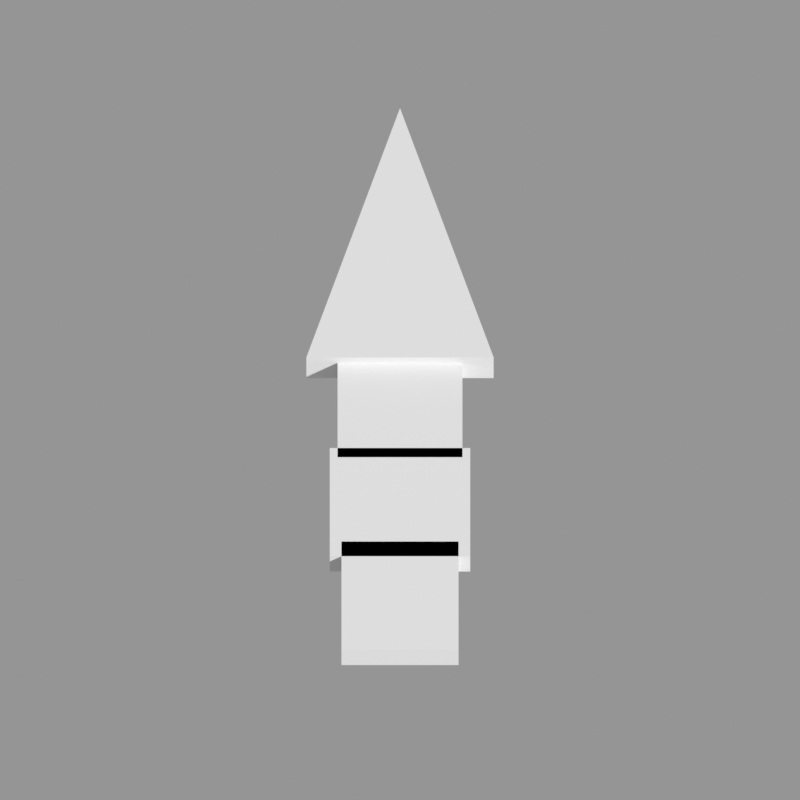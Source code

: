 # Source: t092_silhouette_blockouts_v1.blend  (saved by Blender 5.2.44; exported with 4.5.12 LTS)
import bpy
from mathutils import Matrix  # noqa: F401  (used for matrix-valued properties, if any)

bpy.ops.wm.read_factory_settings(use_empty=True)
scene = bpy.context.scene
scene.name = 'T092_Silhouette_v1'

# ---- collections
col_t092_silhouette_blockouts_v1 = bpy.data.collections.new('T092_Silhouette_Blockouts_v1'); scene.collection.children.link(col_t092_silhouette_blockouts_v1)
col_t092_tunneler = bpy.data.collections.new('T092_tunneler'); col_t092_silhouette_blockouts_v1.children.link(col_t092_tunneler)
col_t092_transfer = bpy.data.collections.new('T092_transfer'); col_t092_silhouette_blockouts_v1.children.link(col_t092_transfer)
col_t092_transfer.hide_render = True
col_t092_foundry = bpy.data.collections.new('T092_foundry'); col_t092_silhouette_blockouts_v1.children.link(col_t092_foundry)
col_t092_foundry.hide_render = True
col_t092_sapper = bpy.data.collections.new('T092_sapper'); col_t092_silhouette_blockouts_v1.children.link(col_t092_sapper)
col_t092_sapper.hide_render = True
col_t092_breacher = bpy.data.collections.new('T092_breacher'); col_t092_silhouette_blockouts_v1.children.link(col_t092_breacher)
col_t092_breacher.hide_render = True
col_t092_assembler = bpy.data.collections.new('T092_assembler'); col_t092_silhouette_blockouts_v1.children.link(col_t092_assembler)
col_t092_assembler.hide_render = True

# ---- cameras
cam_t092_camera_20deg = bpy.data.cameras.new('T092_Camera_20deg')
cam_t092_camera_20deg.type = 'ORTHO'
cam_t092_camera_20deg.ortho_scale = 4.1

# ---- meshes
me_t092_tunneler_segment_0 = bpy.data.meshes.new('T092_tunneler_segment_0')
me_t092_tunneler_segment_0.from_pydata([(-0.3, -1.445, 0.0), (0.3, -1.445, 0.0), (0.3, -0.855, 0.0), (-0.3, -0.855, 0.0), (-0.3, -1.445, 0.23), (0.3, -1.445, 0.23), (0.3, -0.855, 0.23), (-0.3, -0.855, 0.23)], [], [(3, 2, 1, 0), (4, 5, 6, 7), (0, 1, 5, 4), (1, 2, 6, 5), (2, 3, 7, 6), (3, 0, 4, 7)])
me_t092_tunneler_segment_0.update()
me_t092_tunneler_segment_1 = bpy.data.meshes.new('T092_tunneler_segment_1')
me_t092_tunneler_segment_1.from_pydata([(-0.36, -0.935, 0.0), (0.36, -0.935, 0.0), (0.36, -0.345, 0.0), (-0.36, -0.345, 0.0), (-0.36, -0.935, 0.23), (0.36, -0.935, 0.23), (0.36, -0.345, 0.23), (-0.36, -0.345, 0.23)], [], [(3, 2, 1, 0), (4, 5, 6, 7), (0, 1, 5, 4), (1, 2, 6, 5), (2, 3, 7, 6), (3, 0, 4, 7)])
me_t092_tunneler_segment_1.update()
me_t092_tunneler_segment_2 = bpy.data.meshes.new('T092_tunneler_segment_2')
me_t092_tunneler_segment_2.from_pydata([(-0.32, -0.395, 0.0), (0.32, -0.395, 0.0), (0.32, 0.195, 0.0), (-0.32, 0.195, 0.0), (-0.32, -0.395, 0.23), (0.32, -0.395, 0.23), (0.32, 0.195, 0.23), (-0.32, 0.195, 0.23)], [], [(3, 2, 1, 0), (4, 5, 6, 7), (0, 1, 5, 4), (1, 2, 6, 5), (2, 3, 7, 6), (3, 0, 4, 7)])
me_t092_tunneler_segment_2.update()
me_t092_tunneler_drill = bpy.data.meshes.new('T092_tunneler_drill')
me_t092_tunneler_drill.from_pydata([(-0.48, 0.12, 0.0), (0.48, 0.12, 0.0), (0.0, 1.48, 0.0), (-0.48, 0.12, 0.31), (0.48, 0.12, 0.31), (0.0, 1.48, 0.31)], [], [(2, 1, 0), (3, 4, 5), (0, 1, 4, 3), (1, 2, 5, 4), (2, 0, 3, 5)])
me_t092_tunneler_drill.update()
me_t092_transfer_horseshoe = bpy.data.meshes.new('T092_transfer_horseshoe')
me_t092_transfer_horseshoe.from_pydata([(-1.22, 1.22, 0.0), (-0.64, 1.22, 0.0), (-0.64, -0.64, 0.0), (0.64, -0.64, 0.0), (0.64, 1.22, 0.0), (1.22, 1.22, 0.0), (1.22, -1.12, 0.0), (-1.22, -1.12, 0.0), (-1.22, 1.22, 0.42), (-0.64, 1.22, 0.42), (-0.64, -0.64, 0.42), (0.64, -0.64, 0.42), (0.64, 1.22, 0.42), (1.22, 1.22, 0.42), (1.22, -1.12, 0.42), (-1.22, -1.12, 0.42)], [], [(7, 6, 5, 4, 3, 2, 1, 0), (8, 9, 10, 11, 12, 13, 14, 15), (0, 1, 9, 8), (1, 2, 10, 9), (2, 3, 11, 10), (3, 4, 12, 11), (4, 5, 13, 12), (5, 6, 14, 13), (6, 7, 15, 14), (7, 0, 8, 15)])
me_t092_transfer_horseshoe.update()
me_t092_transfer_left_thruster = bpy.data.meshes.new('T092_transfer_left_thruster')
me_t092_transfer_left_thruster.from_pydata([(-1.27, -1.45, 0.0), (-0.59, -1.45, 0.0), (-0.59, -0.91, 0.0), (-1.27, -0.91, 0.0), (-1.27, -1.45, 0.62), (-0.59, -1.45, 0.62), (-0.59, -0.91, 0.62), (-1.27, -0.91, 0.62)], [], [(3, 2, 1, 0), (4, 5, 6, 7), (0, 1, 5, 4), (1, 2, 6, 5), (2, 3, 7, 6), (3, 0, 4, 7)])
me_t092_transfer_left_thruster.update()
me_t092_transfer_right_thruster = bpy.data.meshes.new('T092_transfer_right_thruster')
me_t092_transfer_right_thruster.from_pydata([(0.59, -1.45, 0.0), (1.27, -1.45, 0.0), (1.27, -0.91, 0.0), (0.59, -0.91, 0.0), (0.59, -1.45, 0.62), (1.27, -1.45, 0.62), (1.27, -0.91, 0.62), (0.59, -0.91, 0.62)], [], [(3, 2, 1, 0), (4, 5, 6, 7), (0, 1, 5, 4), (1, 2, 6, 5), (2, 3, 7, 6), (3, 0, 4, 7)])
me_t092_transfer_right_thruster.update()
me_t092_foundry_body = bpy.data.meshes.new('T092_foundry_body')
me_t092_foundry_body.from_pydata([(-1.2, -0.8, 0.0), (1.2, -0.8, 0.0), (1.2, 0.8, 0.0), (-1.2, 0.8, 0.0), (-1.2, -0.8, 0.78), (1.2, -0.8, 0.78), (1.2, 0.8, 0.78), (-1.2, 0.8, 0.78)], [], [(3, 2, 1, 0), (4, 5, 6, 7), (0, 1, 5, 4), (1, 2, 6, 5), (2, 3, 7, 6), (3, 0, 4, 7)])
me_t092_foundry_body.update()
me_t092_foundry_processing_jaw = bpy.data.meshes.new('T092_foundry_processing_jaw')
me_t092_foundry_processing_jaw.from_pydata([(-0.69, 0.67, 0.0), (0.69, 0.67, 0.0), (0.69, 1.15, 0.0), (-0.69, 1.15, 0.0), (-0.69, 0.67, 0.49), (0.69, 0.67, 0.49), (0.69, 1.15, 0.49), (-0.69, 1.15, 0.49)], [], [(3, 2, 1, 0), (4, 5, 6, 7), (0, 1, 5, 4), (1, 2, 6, 5), (2, 3, 7, 6), (3, 0, 4, 7)])
me_t092_foundry_processing_jaw.update()
me_t092_foundry_anchor__1_2__0_82 = bpy.data.meshes.new('T092_foundry_anchor_-1.2_-0.82')
me_t092_foundry_anchor__1_2__0_82.from_pydata([(-1.48, -1.1, 0.0), (-0.92, -1.1, 0.0), (-0.92, -0.54, 0.0), (-1.48, -0.54, 0.0), (-1.48, -1.1, 0.25), (-0.92, -1.1, 0.25), (-0.92, -0.54, 0.25), (-1.48, -0.54, 0.25)], [], [(3, 2, 1, 0), (4, 5, 6, 7), (0, 1, 5, 4), (1, 2, 6, 5), (2, 3, 7, 6), (3, 0, 4, 7)])
me_t092_foundry_anchor__1_2__0_82.update()
me_t092_foundry_anchor__1_2_0_82 = bpy.data.meshes.new('T092_foundry_anchor_-1.2_0.82')
me_t092_foundry_anchor__1_2_0_82.from_pydata([(-1.48, 0.54, 0.0), (-0.92, 0.54, 0.0), (-0.92, 1.1, 0.0), (-1.48, 1.1, 0.0), (-1.48, 0.54, 0.25), (-0.92, 0.54, 0.25), (-0.92, 1.1, 0.25), (-1.48, 1.1, 0.25)], [], [(3, 2, 1, 0), (4, 5, 6, 7), (0, 1, 5, 4), (1, 2, 6, 5), (2, 3, 7, 6), (3, 0, 4, 7)])
me_t092_foundry_anchor__1_2_0_82.update()
me_t092_foundry_anchor_1_2__0_82 = bpy.data.meshes.new('T092_foundry_anchor_1.2_-0.82')
me_t092_foundry_anchor_1_2__0_82.from_pydata([(0.92, -1.1, 0.0), (1.48, -1.1, 0.0), (1.48, -0.54, 0.0), (0.92, -0.54, 0.0), (0.92, -1.1, 0.25), (1.48, -1.1, 0.25), (1.48, -0.54, 0.25), (0.92, -0.54, 0.25)], [], [(3, 2, 1, 0), (4, 5, 6, 7), (0, 1, 5, 4), (1, 2, 6, 5), (2, 3, 7, 6), (3, 0, 4, 7)])
me_t092_foundry_anchor_1_2__0_82.update()
me_t092_foundry_anchor_1_2_0_82 = bpy.data.meshes.new('T092_foundry_anchor_1.2_0.82')
me_t092_foundry_anchor_1_2_0_82.from_pydata([(0.92, 0.54, 0.0), (1.48, 0.54, 0.0), (1.48, 1.1, 0.0), (0.92, 1.1, 0.0), (0.92, 0.54, 0.25), (1.48, 0.54, 0.25), (1.48, 1.1, 0.25), (0.92, 1.1, 0.25)], [], [(3, 2, 1, 0), (4, 5, 6, 7), (0, 1, 5, 4), (1, 2, 6, 5), (2, 3, 7, 6), (3, 0, 4, 7)])
me_t092_foundry_anchor_1_2_0_82.update()
me_t092_sapper_hub = bpy.data.meshes.new('T092_sapper_hub')
me_t092_sapper_hub.from_pydata([(0.58, 0.0, 0.0), (0.29, 0.5023, 0.0), (-0.29, 0.5023, 0.0), (-0.58, 7.103e-17, 0.0), (-0.29, -0.5023, 0.0), (0.29, -0.5023, 0.0), (0.58, 0.0, 0.39), (0.29, 0.5023, 0.39), (-0.29, 0.5023, 0.39), (-0.58, 7.103e-17, 0.39), (-0.29, -0.5023, 0.39), (0.29, -0.5023, 0.39)], [], [(5, 4, 3, 2, 1, 0), (6, 7, 8, 9, 10, 11), (0, 1, 7, 6), (1, 2, 8, 7), (2, 3, 9, 8), (3, 4, 10, 9), (4, 5, 11, 10), (5, 0, 6, 11)])
me_t092_sapper_hub.update()
me_t092_sapper_probe_0 = bpy.data.meshes.new('T092_sapper_probe_0')
me_t092_sapper_probe_0.from_pydata([(-0.18, 0.28, 0.0), (0.18, 0.28, 0.0), (0.18, 1.46, 0.0), (-0.18, 1.46, 0.0), (-0.18, 0.28, 0.19), (0.18, 0.28, 0.19), (0.18, 1.46, 0.19), (-0.18, 1.46, 0.19)], [], [(3, 2, 1, 0), (4, 5, 6, 7), (0, 1, 5, 4), (1, 2, 6, 5), (2, 3, 7, 6), (3, 0, 4, 7)])
me_t092_sapper_probe_0.update()
me_t092_sapper_probe_1 = bpy.data.meshes.new('T092_sapper_probe_1')
me_t092_sapper_probe_1.from_pydata([(0.1525, 0.2959, 0.0), (0.3325, -0.01588, 0.0), (1.354, 0.5741, 0.0), (1.174, 0.8859, 0.0), (0.1525, 0.2959, 0.19), (0.3325, -0.01588, 0.19), (1.354, 0.5741, 0.19), (1.174, 0.8859, 0.19)], [], [(3, 2, 1, 0), (4, 5, 6, 7), (0, 1, 5, 4), (1, 2, 6, 5), (2, 3, 7, 6), (3, 0, 4, 7)])
me_t092_sapper_probe_1.update()
me_t092_sapper_probe_2 = bpy.data.meshes.new('T092_sapper_probe_2')
me_t092_sapper_probe_2.from_pydata([(0.3325, 0.01588, 0.0), (0.1525, -0.2959, 0.0), (1.174, -0.8859, 0.0), (1.354, -0.5741, 0.0), (0.3325, 0.01588, 0.19), (0.1525, -0.2959, 0.19), (1.174, -0.8859, 0.19), (1.354, -0.5741, 0.19)], [], [(3, 2, 1, 0), (4, 5, 6, 7), (0, 1, 5, 4), (1, 2, 6, 5), (2, 3, 7, 6), (3, 0, 4, 7)])
me_t092_sapper_probe_2.update()
me_t092_sapper_probe_3 = bpy.data.meshes.new('T092_sapper_probe_3')
me_t092_sapper_probe_3.from_pydata([(0.18, -0.28, 0.0), (-0.18, -0.28, 0.0), (-0.18, -1.46, 0.0), (0.18, -1.46, 0.0), (0.18, -0.28, 0.19), (-0.18, -0.28, 0.19), (-0.18, -1.46, 0.19), (0.18, -1.46, 0.19)], [], [(3, 2, 1, 0), (4, 5, 6, 7), (0, 1, 5, 4), (1, 2, 6, 5), (2, 3, 7, 6), (3, 0, 4, 7)])
me_t092_sapper_probe_3.update()
me_t092_sapper_probe_4 = bpy.data.meshes.new('T092_sapper_probe_4')
me_t092_sapper_probe_4.from_pydata([(-0.1525, -0.2959, 0.0), (-0.3325, 0.01588, 0.0), (-1.354, -0.5741, 0.0), (-1.174, -0.8859, 0.0), (-0.1525, -0.2959, 0.19), (-0.3325, 0.01588, 0.19), (-1.354, -0.5741, 0.19), (-1.174, -0.8859, 0.19)], [], [(3, 2, 1, 0), (4, 5, 6, 7), (0, 1, 5, 4), (1, 2, 6, 5), (2, 3, 7, 6), (3, 0, 4, 7)])
me_t092_sapper_probe_4.update()
me_t092_sapper_probe_5 = bpy.data.meshes.new('T092_sapper_probe_5')
me_t092_sapper_probe_5.from_pydata([(-0.3325, -0.01588, 0.0), (-0.1525, 0.2959, 0.0), (-1.174, 0.8859, 0.0), (-1.354, 0.5741, 0.0), (-0.3325, -0.01588, 0.19), (-0.1525, 0.2959, 0.19), (-1.174, 0.8859, 0.19), (-1.354, 0.5741, 0.19)], [], [(3, 2, 1, 0), (4, 5, 6, 7), (0, 1, 5, 4), (1, 2, 6, 5), (2, 3, 7, 6), (3, 0, 4, 7)])
me_t092_sapper_probe_5.update()
me_t092_breacher_wedge = bpy.data.meshes.new('T092_breacher_wedge')
me_t092_breacher_wedge.from_pydata([(-1.17, -1.14, 0.0), (0.82, -1.14, 0.0), (1.18, 0.05, 0.0), (0.46, 1.47, 0.0), (-1.17, 0.42, 0.0), (-1.17, -1.14, 0.54), (0.82, -1.14, 0.54), (1.18, 0.05, 0.54), (0.46, 1.47, 0.54), (-1.17, 0.42, 0.54)], [], [(4, 3, 2, 1, 0), (5, 6, 7, 8, 9), (0, 1, 6, 5), (1, 2, 7, 6), (2, 3, 8, 7), (3, 4, 9, 8), (4, 0, 5, 9)])
me_t092_breacher_wedge.update()
me_t092_breacher_offset_shoulder = bpy.data.meshes.new('T092_breacher_offset_shoulder')
me_t092_breacher_offset_shoulder.from_pydata([(-1.245, -1.09, 0.0), (-0.695, -1.09, 0.0), (-0.695, -0.11, 0.0), (-1.245, -0.11, 0.0), (-1.245, -1.09, 0.77), (-0.695, -1.09, 0.77), (-0.695, -0.11, 0.77), (-1.245, -0.11, 0.77)], [], [(3, 2, 1, 0), (4, 5, 6, 7), (0, 1, 5, 4), (1, 2, 6, 5), (2, 3, 7, 6), (3, 0, 4, 7)])
me_t092_breacher_offset_shoulder.update()
me_t092_assembler_hull_00 = bpy.data.meshes.new('T092_assembler_hull_00')
me_t092_assembler_hull_00.from_pydata([(0.7496, 0.09759, 0.0), (1.339, 0.5106, 0.0), (0.9379, 1.084, 0.0), (0.3481, 0.671, 0.0), (0.7496, 0.09759, 0.34), (1.339, 0.5106, 0.34), (0.9379, 1.084, 0.34), (0.3481, 0.671, 0.34)], [], [(3, 2, 1, 0), (4, 5, 6, 7), (0, 1, 5, 4), (1, 2, 6, 5), (2, 3, 7, 6), (3, 0, 4, 7)])
me_t092_assembler_hull_00.update()
me_t092_assembler_hull_01 = bpy.data.meshes.new('T092_assembler_hull_01')
me_t092_assembler_hull_01.from_pydata([(0.575, 0.4049, 0.0), (0.93, 1.166, 0.0), (0.2956, 1.462, 0.0), (-0.05941, 0.7008, 0.0), (0.575, 0.4049, 0.52), (0.93, 1.166, 0.52), (0.2956, 1.462, 0.52), (-0.05941, 0.7008, 0.52)], [], [(3, 2, 1, 0), (4, 5, 6, 7), (0, 1, 5, 4), (1, 2, 6, 5), (2, 3, 7, 6), (3, 0, 4, 7)])
me_t092_assembler_hull_01.update()
me_t092_assembler_hull_02 = bpy.data.meshes.new('T092_assembler_hull_02')
me_t092_assembler_hull_02.from_pydata([(0.3007, 0.5784, 0.0), (0.2171, 1.535, 0.0), (-0.4803, 1.474, 0.0), (-0.3966, 0.5174, 0.0), (0.3007, 0.5784, 0.7), (0.2171, 1.535, 0.7), (-0.4803, 1.474, 0.7), (-0.3966, 0.5174, 0.7)], [], [(3, 2, 1, 0), (4, 5, 6, 7), (0, 1, 5, 4), (1, 2, 6, 5), (2, 3, 7, 6), (3, 0, 4, 7)])
me_t092_assembler_hull_02.update()
me_t092_assembler_hull_03 = bpy.data.meshes.new('T092_assembler_hull_03')
me_t092_assembler_hull_03.from_pydata([(-0.09759, 0.7496, 0.0), (-0.5106, 1.339, 0.0), (-1.084, 0.9379, 0.0), (-0.671, 0.3481, 0.0), (-0.09759, 0.7496, 0.34), (-0.5106, 1.339, 0.34), (-1.084, 0.9379, 0.34), (-0.671, 0.3481, 0.34)], [], [(3, 2, 1, 0), (4, 5, 6, 7), (0, 1, 5, 4), (1, 2, 6, 5), (2, 3, 7, 6), (3, 0, 4, 7)])
me_t092_assembler_hull_03.update()
me_t092_assembler_hull_04 = bpy.data.meshes.new('T092_assembler_hull_04')
me_t092_assembler_hull_04.from_pydata([(-0.4049, 0.575, 0.0), (-1.166, 0.93, 0.0), (-1.462, 0.2956, 0.0), (-0.7008, -0.05941, 0.0), (-0.4049, 0.575, 0.52), (-1.166, 0.93, 0.52), (-1.462, 0.2956, 0.52), (-0.7008, -0.05941, 0.52)], [], [(3, 2, 1, 0), (4, 5, 6, 7), (0, 1, 5, 4), (1, 2, 6, 5), (2, 3, 7, 6), (3, 0, 4, 7)])
me_t092_assembler_hull_04.update()
me_t092_assembler_hull_05 = bpy.data.meshes.new('T092_assembler_hull_05')
me_t092_assembler_hull_05.from_pydata([(-0.5784, 0.3007, 0.0), (-1.535, 0.2171, 0.0), (-1.474, -0.4803, 0.0), (-0.5174, -0.3966, 0.0), (-0.5784, 0.3007, 0.7), (-1.535, 0.2171, 0.7), (-1.474, -0.4803, 0.7), (-0.5174, -0.3966, 0.7)], [], [(3, 2, 1, 0), (4, 5, 6, 7), (0, 1, 5, 4), (1, 2, 6, 5), (2, 3, 7, 6), (3, 0, 4, 7)])
me_t092_assembler_hull_05.update()
me_t092_assembler_hull_06 = bpy.data.meshes.new('T092_assembler_hull_06')
me_t092_assembler_hull_06.from_pydata([(-0.7496, -0.09759, 0.0), (-1.339, -0.5106, 0.0), (-0.9379, -1.084, 0.0), (-0.3481, -0.671, 0.0), (-0.7496, -0.09759, 0.34), (-1.339, -0.5106, 0.34), (-0.9379, -1.084, 0.34), (-0.3481, -0.671, 0.34)], [], [(3, 2, 1, 0), (4, 5, 6, 7), (0, 1, 5, 4), (1, 2, 6, 5), (2, 3, 7, 6), (3, 0, 4, 7)])
me_t092_assembler_hull_06.update()
me_t092_assembler_hull_07 = bpy.data.meshes.new('T092_assembler_hull_07')
me_t092_assembler_hull_07.from_pydata([(-0.575, -0.4049, 0.0), (-0.93, -1.166, 0.0), (-0.2956, -1.462, 0.0), (0.05941, -0.7008, 0.0), (-0.575, -0.4049, 0.52), (-0.93, -1.166, 0.52), (-0.2956, -1.462, 0.52), (0.05941, -0.7008, 0.52)], [], [(3, 2, 1, 0), (4, 5, 6, 7), (0, 1, 5, 4), (1, 2, 6, 5), (2, 3, 7, 6), (3, 0, 4, 7)])
me_t092_assembler_hull_07.update()
me_t092_assembler_hull_08 = bpy.data.meshes.new('T092_assembler_hull_08')
me_t092_assembler_hull_08.from_pydata([(-0.3007, -0.5784, 0.0), (-0.2171, -1.535, 0.0), (0.4803, -1.474, 0.0), (0.3966, -0.5174, 0.0), (-0.3007, -0.5784, 0.7), (-0.2171, -1.535, 0.7), (0.4803, -1.474, 0.7), (0.3966, -0.5174, 0.7)], [], [(3, 2, 1, 0), (4, 5, 6, 7), (0, 1, 5, 4), (1, 2, 6, 5), (2, 3, 7, 6), (3, 0, 4, 7)])
me_t092_assembler_hull_08.update()
me_t092_assembler_accretion = bpy.data.meshes.new('T092_assembler_accretion')
me_t092_assembler_accretion.from_pydata([(-1.625, -0.3468, 0.0), (-0.8832, -0.2347, 0.0), (-0.9953, 0.5068, 0.0), (-1.737, 0.3947, 0.0), (-1.625, -0.3468, 0.82), (-0.8832, -0.2347, 0.82), (-0.9953, 0.5068, 0.82), (-1.737, 0.3947, 0.82)], [], [(3, 2, 1, 0), (4, 5, 6, 7), (0, 1, 5, 4), (1, 2, 6, 5), (2, 3, 7, 6), (3, 0, 4, 7)])
me_t092_assembler_accretion.update()

# ---- objects
ob_t092_camera_20deg = bpy.data.objects.new('T092_Camera_20deg', cam_t092_camera_20deg)
ob_t092_tunneler_segment_0 = bpy.data.objects.new('T092_tunneler_segment_0', me_t092_tunneler_segment_0)
ob_t092_tunneler_segment_1 = bpy.data.objects.new('T092_tunneler_segment_1', me_t092_tunneler_segment_1)
ob_t092_tunneler_segment_2 = bpy.data.objects.new('T092_tunneler_segment_2', me_t092_tunneler_segment_2)
ob_t092_tunneler_drill = bpy.data.objects.new('T092_tunneler_drill', me_t092_tunneler_drill)
ob_t092_transfer_horseshoe = bpy.data.objects.new('T092_transfer_horseshoe', me_t092_transfer_horseshoe)
ob_t092_transfer_left_thruster = bpy.data.objects.new('T092_transfer_left_thruster', me_t092_transfer_left_thruster)
ob_t092_transfer_right_thruster = bpy.data.objects.new('T092_transfer_right_thruster', me_t092_transfer_right_thruster)
ob_t092_foundry_body = bpy.data.objects.new('T092_foundry_body', me_t092_foundry_body)
ob_t092_foundry_processing_jaw = bpy.data.objects.new('T092_foundry_processing_jaw', me_t092_foundry_processing_jaw)
ob_t092_foundry_anchor__1_2__0_82 = bpy.data.objects.new('T092_foundry_anchor_-1.2_-0.82', me_t092_foundry_anchor__1_2__0_82)
ob_t092_foundry_anchor__1_2_0_82 = bpy.data.objects.new('T092_foundry_anchor_-1.2_0.82', me_t092_foundry_anchor__1_2_0_82)
ob_t092_foundry_anchor_1_2__0_82 = bpy.data.objects.new('T092_foundry_anchor_1.2_-0.82', me_t092_foundry_anchor_1_2__0_82)
ob_t092_foundry_anchor_1_2_0_82 = bpy.data.objects.new('T092_foundry_anchor_1.2_0.82', me_t092_foundry_anchor_1_2_0_82)
ob_t092_sapper_hub = bpy.data.objects.new('T092_sapper_hub', me_t092_sapper_hub)
ob_t092_sapper_probe_0 = bpy.data.objects.new('T092_sapper_probe_0', me_t092_sapper_probe_0)
ob_t092_sapper_probe_1 = bpy.data.objects.new('T092_sapper_probe_1', me_t092_sapper_probe_1)
ob_t092_sapper_probe_2 = bpy.data.objects.new('T092_sapper_probe_2', me_t092_sapper_probe_2)
ob_t092_sapper_probe_3 = bpy.data.objects.new('T092_sapper_probe_3', me_t092_sapper_probe_3)
ob_t092_sapper_probe_4 = bpy.data.objects.new('T092_sapper_probe_4', me_t092_sapper_probe_4)
ob_t092_sapper_probe_5 = bpy.data.objects.new('T092_sapper_probe_5', me_t092_sapper_probe_5)
ob_t092_breacher_wedge = bpy.data.objects.new('T092_breacher_wedge', me_t092_breacher_wedge)
ob_t092_breacher_offset_shoulder = bpy.data.objects.new('T092_breacher_offset_shoulder', me_t092_breacher_offset_shoulder)
ob_t092_assembler_hull_00 = bpy.data.objects.new('T092_assembler_hull_00', me_t092_assembler_hull_00)
ob_t092_assembler_hull_01 = bpy.data.objects.new('T092_assembler_hull_01', me_t092_assembler_hull_01)
ob_t092_assembler_hull_02 = bpy.data.objects.new('T092_assembler_hull_02', me_t092_assembler_hull_02)
ob_t092_assembler_hull_03 = bpy.data.objects.new('T092_assembler_hull_03', me_t092_assembler_hull_03)
ob_t092_assembler_hull_04 = bpy.data.objects.new('T092_assembler_hull_04', me_t092_assembler_hull_04)
ob_t092_assembler_hull_05 = bpy.data.objects.new('T092_assembler_hull_05', me_t092_assembler_hull_05)
ob_t092_assembler_hull_06 = bpy.data.objects.new('T092_assembler_hull_06', me_t092_assembler_hull_06)
ob_t092_assembler_hull_07 = bpy.data.objects.new('T092_assembler_hull_07', me_t092_assembler_hull_07)
ob_t092_assembler_hull_08 = bpy.data.objects.new('T092_assembler_hull_08', me_t092_assembler_hull_08)
ob_t092_assembler_accretion = bpy.data.objects.new('T092_assembler_accretion', me_t092_assembler_accretion)

# ---- transforms, parenting, visibility, modifiers, constraints
ob_t092_camera_20deg.location = (0.0, -3.42, 9.397)
ob_t092_camera_20deg.rotation_euler = (0.3491, -0.0, 0.0)
ob_t092_tunneler_segment_0.location = (0.0, 0.0, 0.0)
ob_t092_tunneler_segment_1.location = (0.0, 0.0, 0.0)
ob_t092_tunneler_segment_2.location = (0.0, 0.0, 0.0)
ob_t092_tunneler_drill.location = (0.0, 0.0, 0.0)
ob_t092_transfer_horseshoe.location = (0.0, 0.0, 0.0)
ob_t092_transfer_left_thruster.location = (0.0, 0.0, 0.0)
ob_t092_transfer_right_thruster.location = (0.0, 0.0, 0.0)
ob_t092_foundry_body.location = (0.0, 0.0, 0.0)
ob_t092_foundry_processing_jaw.location = (0.0, 0.0, 0.0)
ob_t092_foundry_anchor__1_2__0_82.location = (0.0, 0.0, 0.0)
ob_t092_foundry_anchor__1_2_0_82.location = (0.0, 0.0, 0.0)
ob_t092_foundry_anchor_1_2__0_82.location = (0.0, 0.0, 0.0)
ob_t092_foundry_anchor_1_2_0_82.location = (0.0, 0.0, 0.0)
ob_t092_sapper_hub.location = (0.0, 0.0, 0.0)
ob_t092_sapper_probe_0.location = (0.0, 0.0, 0.0)
ob_t092_sapper_probe_1.location = (0.0, 0.0, 0.0)
ob_t092_sapper_probe_2.location = (0.0, 0.0, 0.0)
ob_t092_sapper_probe_3.location = (0.0, 0.0, 0.0)
ob_t092_sapper_probe_4.location = (0.0, 0.0, 0.0)
ob_t092_sapper_probe_5.location = (0.0, 0.0, 0.0)
ob_t092_breacher_wedge.location = (0.0, 0.0, 0.0)
ob_t092_breacher_offset_shoulder.location = (0.0, 0.0, 0.0)
ob_t092_assembler_hull_00.location = (0.0, 0.0, 0.0)
ob_t092_assembler_hull_01.location = (0.0, 0.0, 0.0)
ob_t092_assembler_hull_02.location = (0.0, 0.0, 0.0)
ob_t092_assembler_hull_03.location = (0.0, 0.0, 0.0)
ob_t092_assembler_hull_04.location = (0.0, 0.0, 0.0)
ob_t092_assembler_hull_05.location = (0.0, 0.0, 0.0)
ob_t092_assembler_hull_06.location = (0.0, 0.0, 0.0)
ob_t092_assembler_hull_07.location = (0.0, 0.0, 0.0)
ob_t092_assembler_hull_08.location = (0.0, 0.0, 0.0)
ob_t092_assembler_accretion.location = (0.0, 0.0, 0.0)

# ---- collection membership
col_t092_silhouette_blockouts_v1.objects.link(ob_t092_camera_20deg)
col_t092_tunneler.objects.link(ob_t092_tunneler_segment_0)
col_t092_tunneler.objects.link(ob_t092_tunneler_segment_1)
col_t092_tunneler.objects.link(ob_t092_tunneler_segment_2)
col_t092_tunneler.objects.link(ob_t092_tunneler_drill)
col_t092_transfer.objects.link(ob_t092_transfer_horseshoe)
col_t092_transfer.objects.link(ob_t092_transfer_left_thruster)
col_t092_transfer.objects.link(ob_t092_transfer_right_thruster)
col_t092_foundry.objects.link(ob_t092_foundry_body)
col_t092_foundry.objects.link(ob_t092_foundry_processing_jaw)
col_t092_foundry.objects.link(ob_t092_foundry_anchor__1_2__0_82)
col_t092_foundry.objects.link(ob_t092_foundry_anchor__1_2_0_82)
col_t092_foundry.objects.link(ob_t092_foundry_anchor_1_2__0_82)
col_t092_foundry.objects.link(ob_t092_foundry_anchor_1_2_0_82)
col_t092_sapper.objects.link(ob_t092_sapper_hub)
col_t092_sapper.objects.link(ob_t092_sapper_probe_0)
col_t092_sapper.objects.link(ob_t092_sapper_probe_1)
col_t092_sapper.objects.link(ob_t092_sapper_probe_2)
col_t092_sapper.objects.link(ob_t092_sapper_probe_3)
col_t092_sapper.objects.link(ob_t092_sapper_probe_4)
col_t092_sapper.objects.link(ob_t092_sapper_probe_5)
col_t092_breacher.objects.link(ob_t092_breacher_wedge)
col_t092_breacher.objects.link(ob_t092_breacher_offset_shoulder)
col_t092_assembler.objects.link(ob_t092_assembler_hull_00)
col_t092_assembler.objects.link(ob_t092_assembler_hull_01)
col_t092_assembler.objects.link(ob_t092_assembler_hull_02)
col_t092_assembler.objects.link(ob_t092_assembler_hull_03)
col_t092_assembler.objects.link(ob_t092_assembler_hull_04)
col_t092_assembler.objects.link(ob_t092_assembler_hull_05)
col_t092_assembler.objects.link(ob_t092_assembler_hull_06)
col_t092_assembler.objects.link(ob_t092_assembler_hull_07)
col_t092_assembler.objects.link(ob_t092_assembler_hull_08)
col_t092_assembler.objects.link(ob_t092_assembler_accretion)

# ---- scene / render settings (as saved in the file)
scene.camera = ob_t092_camera_20deg
scene.frame_start = 1; scene.frame_end = 250; scene.frame_set(1)
scene.render.engine = 'BLENDER_WORKBENCH'
scene.render.image_settings.exr_codec = 'NONE'
scene.render.resolution_x = 256
scene.render.resolution_y = 256
scene.render.film_transparent = True
scene.render.use_bake_clear = False
scene.render.bake_margin = 0
scene.render.bake_bias = 0.0
scene.render.bake_samples = 0
scene.render.simplify_subdivision_render = 0
scene.render.simplify_child_particles_render = 0.0
scene.render.compositor_device = 'GPU'
scene.eevee.use_volume_custom_range = False
scene.eevee.gtao_distance = 0.0
scene.eevee.use_fast_gi = False
scene.eevee.fast_gi_thickness_near = 0.1
scene.eevee.fast_gi_thickness_far = 0.0
scene.eevee.ray_tracing_options.screen_trace_thickness = 0.1
scene.view_settings.view_transform = 'Standard'
bpy.context.view_layer.update()

# ---- added for rendering (the .blend has no usable light): sun + grey world if the file has none
light_auto_sun = bpy.data.lights.new('AutoSun', 'SUN')
light_auto_sun.energy = 3.0
light_auto_sun.angle = 0.0523599
ob_auto_sun = bpy.data.objects.new('AutoSun', light_auto_sun)
scene.collection.objects.link(ob_auto_sun)
ob_auto_sun.rotation_euler = (0.872665, 0.174533, 0.523599)
if scene.world is None:
    world_auto = bpy.data.worlds.new('AutoWorld')
    world_auto.color = (0.3, 0.3, 0.3)
    scene.world = world_auto
bpy.context.view_layer.update()
